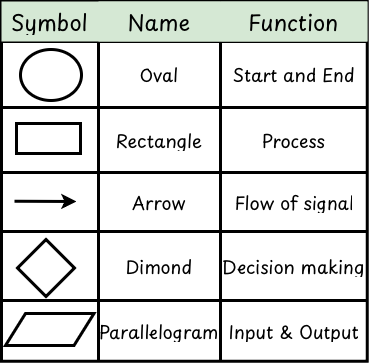

The diagram above was exported from draw.io. Its source (the exported page's mxGraphModel, read from the mxfile embedded in the PNG):
<mxGraphModel dx="946" dy="619" grid="0" gridSize="10" guides="1" tooltips="1" connect="1" arrows="1" fold="1" page="1" pageScale="1" pageWidth="1000" pageHeight="1000" background="none" math="0" shadow="0">
  <root>
    <mxCell id="0" />
    <mxCell id="1" parent="0" />
    <mxCell id="ngUfMoYxxUNByCb_cN01-21" parent="1" style="shape=table;startSize=0;container=1;collapsible=0;childLayout=tableLayout;fontFamily=Playpen Sans;fontSource=https%3A%2F%2Ffonts.googleapis.com%2Fcss%3Ffamily%3DPlaypen%2BSans;fontSize=19;strokeWidth=3;" value="" vertex="1">
      <mxGeometry height="359.75" width="365.75" x="410" y="101" as="geometry" />
    </mxCell>
    <mxCell id="ngUfMoYxxUNByCb_cN01-22" parent="ngUfMoYxxUNByCb_cN01-21" style="shape=tableRow;horizontal=0;startSize=0;swimlaneHead=0;swimlaneBody=0;strokeColor=#82b366;top=0;left=0;bottom=0;right=0;collapsible=0;dropTarget=0;fillColor=#d5e8d4;points=[[0,0.5],[1,0.5]];portConstraint=eastwest;fontFamily=Playpen Sans;fontSource=https%3A%2F%2Ffonts.googleapis.com%2Fcss%3Ffamily%3DPlaypen%2BSans;fontSize=19;strokeWidth=3;" value="" vertex="1">
      <mxGeometry height="40" width="365.75" as="geometry" />
    </mxCell>
    <mxCell id="ngUfMoYxxUNByCb_cN01-23" parent="ngUfMoYxxUNByCb_cN01-22" style="shape=partialRectangle;html=1;whiteSpace=wrap;connectable=0;strokeColor=inherit;overflow=hidden;fillColor=none;top=0;left=0;bottom=0;right=0;pointerEvents=1;fontFamily=Playpen Sans;fontSource=https%3A%2F%2Ffonts.googleapis.com%2Fcss%3Ffamily%3DPlaypen%2BSans;fontSize=21;strokeWidth=3;" value="&lt;font style=&quot;font-size: 22px;&quot;&gt;Symbol&lt;/font&gt;" vertex="1">
      <mxGeometry height="40" width="97" as="geometry">
        <mxRectangle height="40" width="97" as="alternateBounds" />
      </mxGeometry>
    </mxCell>
    <mxCell id="ngUfMoYxxUNByCb_cN01-24" parent="ngUfMoYxxUNByCb_cN01-22" style="shape=partialRectangle;html=1;whiteSpace=wrap;connectable=0;strokeColor=#82b366;overflow=hidden;fillColor=#d5e8d4;top=0;left=0;bottom=0;right=0;pointerEvents=1;fontFamily=Playpen Sans;fontSource=https%3A%2F%2Ffonts.googleapis.com%2Fcss%3Ffamily%3DPlaypen%2BSans;fontSize=19;strokeWidth=3;" value="&lt;font style=&quot;font-size: 22px;&quot;&gt;Name&lt;/font&gt;" vertex="1">
      <mxGeometry height="40" width="122" x="97" as="geometry">
        <mxRectangle height="40" width="122" as="alternateBounds" />
      </mxGeometry>
    </mxCell>
    <mxCell id="ngUfMoYxxUNByCb_cN01-25" parent="ngUfMoYxxUNByCb_cN01-22" style="shape=partialRectangle;html=1;whiteSpace=wrap;connectable=0;strokeColor=#82b366;overflow=hidden;fillColor=#d5e8d4;top=0;left=0;bottom=0;right=0;pointerEvents=1;fontFamily=Playpen Sans;fontSource=https%3A%2F%2Ffonts.googleapis.com%2Fcss%3Ffamily%3DPlaypen%2BSans;fontSize=19;strokeWidth=3;" value="&lt;font style=&quot;font-size: 22px;&quot;&gt;Function&lt;/font&gt;" vertex="1">
      <mxGeometry height="40" width="147" x="219" as="geometry">
        <mxRectangle height="40" width="147" as="alternateBounds" />
      </mxGeometry>
    </mxCell>
    <mxCell id="ngUfMoYxxUNByCb_cN01-26" parent="ngUfMoYxxUNByCb_cN01-21" style="shape=tableRow;horizontal=0;startSize=0;swimlaneHead=0;swimlaneBody=0;strokeColor=inherit;top=0;left=0;bottom=0;right=0;collapsible=0;dropTarget=0;fillColor=none;points=[[0,0.5],[1,0.5]];portConstraint=eastwest;fontFamily=Playpen Sans;fontSource=https%3A%2F%2Ffonts.googleapis.com%2Fcss%3Ffamily%3DPlaypen%2BSans;fontSize=18;strokeWidth=3;" value="" vertex="1">
      <mxGeometry height="66" width="365.75" y="40" as="geometry" />
    </mxCell>
    <mxCell id="ngUfMoYxxUNByCb_cN01-27" parent="ngUfMoYxxUNByCb_cN01-26" style="shape=partialRectangle;html=1;whiteSpace=wrap;connectable=0;strokeColor=inherit;overflow=hidden;fillColor=none;top=0;left=0;bottom=0;right=0;pointerEvents=1;fontFamily=Playpen Sans;fontSource=https%3A%2F%2Ffonts.googleapis.com%2Fcss%3Ffamily%3DPlaypen%2BSans;fontSize=18;strokeWidth=3;" value="" vertex="1">
      <mxGeometry height="66" width="97" as="geometry">
        <mxRectangle height="66" width="97" as="alternateBounds" />
      </mxGeometry>
    </mxCell>
    <mxCell id="ngUfMoYxxUNByCb_cN01-28" parent="ngUfMoYxxUNByCb_cN01-26" style="shape=partialRectangle;html=1;whiteSpace=wrap;connectable=0;strokeColor=inherit;overflow=hidden;fillColor=none;top=0;left=0;bottom=0;right=0;pointerEvents=1;fontFamily=Playpen Sans;fontSource=https%3A%2F%2Ffonts.googleapis.com%2Fcss%3Ffamily%3DPlaypen%2BSans;fontSize=18;strokeWidth=3;" value="Oval" vertex="1">
      <mxGeometry height="66" width="122" x="97" as="geometry">
        <mxRectangle height="66" width="122" as="alternateBounds" />
      </mxGeometry>
    </mxCell>
    <mxCell id="ngUfMoYxxUNByCb_cN01-29" parent="ngUfMoYxxUNByCb_cN01-26" style="shape=partialRectangle;html=1;whiteSpace=wrap;connectable=0;strokeColor=inherit;overflow=hidden;fillColor=none;top=0;left=0;bottom=0;right=0;pointerEvents=1;fontFamily=Playpen Sans;fontSource=https%3A%2F%2Ffonts.googleapis.com%2Fcss%3Ffamily%3DPlaypen%2BSans;fontSize=18;strokeWidth=3;" value="Start and End" vertex="1">
      <mxGeometry height="66" width="147" x="219" as="geometry">
        <mxRectangle height="66" width="147" as="alternateBounds" />
      </mxGeometry>
    </mxCell>
    <mxCell id="ngUfMoYxxUNByCb_cN01-30" parent="ngUfMoYxxUNByCb_cN01-21" style="shape=tableRow;horizontal=0;startSize=0;swimlaneHead=0;swimlaneBody=0;strokeColor=inherit;top=0;left=0;bottom=0;right=0;collapsible=0;dropTarget=0;fillColor=none;points=[[0,0.5],[1,0.5]];portConstraint=eastwest;fontFamily=Playpen Sans;fontSource=https%3A%2F%2Ffonts.googleapis.com%2Fcss%3Ffamily%3DPlaypen%2BSans;fontSize=19;strokeWidth=3;" value="" vertex="1">
      <mxGeometry height="65" width="365.75" y="106" as="geometry" />
    </mxCell>
    <mxCell id="ngUfMoYxxUNByCb_cN01-31" parent="ngUfMoYxxUNByCb_cN01-30" style="shape=partialRectangle;html=1;whiteSpace=wrap;connectable=0;strokeColor=inherit;overflow=hidden;fillColor=none;top=0;left=0;bottom=0;right=0;pointerEvents=1;fontFamily=Playpen Sans;fontSource=https%3A%2F%2Ffonts.googleapis.com%2Fcss%3Ffamily%3DPlaypen%2BSans;fontSize=19;strokeWidth=3;" value="" vertex="1">
      <mxGeometry height="65" width="97" as="geometry">
        <mxRectangle height="65" width="97" as="alternateBounds" />
      </mxGeometry>
    </mxCell>
    <mxCell id="ngUfMoYxxUNByCb_cN01-32" parent="ngUfMoYxxUNByCb_cN01-30" style="shape=partialRectangle;html=1;whiteSpace=wrap;connectable=0;strokeColor=inherit;overflow=hidden;fillColor=none;top=0;left=0;bottom=0;right=0;pointerEvents=1;fontFamily=Playpen Sans;fontSource=https%3A%2F%2Ffonts.googleapis.com%2Fcss%3Ffamily%3DPlaypen%2BSans;fontSize=18;strokeWidth=3;" value="Rectangle" vertex="1">
      <mxGeometry height="65" width="122" x="97" as="geometry">
        <mxRectangle height="65" width="122" as="alternateBounds" />
      </mxGeometry>
    </mxCell>
    <mxCell id="ngUfMoYxxUNByCb_cN01-33" parent="ngUfMoYxxUNByCb_cN01-30" style="shape=partialRectangle;html=1;whiteSpace=wrap;connectable=0;strokeColor=inherit;overflow=hidden;fillColor=none;top=0;left=0;bottom=0;right=0;pointerEvents=1;fontFamily=Playpen Sans;fontSource=https%3A%2F%2Ffonts.googleapis.com%2Fcss%3Ffamily%3DPlaypen%2BSans;fontSize=18;strokeWidth=3;" value="Process" vertex="1">
      <mxGeometry height="65" width="147" x="219" as="geometry">
        <mxRectangle height="65" width="147" as="alternateBounds" />
      </mxGeometry>
    </mxCell>
    <mxCell id="ngUfMoYxxUNByCb_cN01-34" parent="ngUfMoYxxUNByCb_cN01-21" style="shape=tableRow;horizontal=0;startSize=0;swimlaneHead=0;swimlaneBody=0;strokeColor=inherit;top=0;left=0;bottom=0;right=0;collapsible=0;dropTarget=0;fillColor=none;points=[[0,0.5],[1,0.5]];portConstraint=eastwest;fontFamily=Playpen Sans;fontSource=https%3A%2F%2Ffonts.googleapis.com%2Fcss%3Ffamily%3DPlaypen%2BSans;fontSize=19;strokeWidth=3;" value="" vertex="1">
      <mxGeometry height="59" width="365.75" y="171" as="geometry" />
    </mxCell>
    <mxCell id="ngUfMoYxxUNByCb_cN01-35" parent="ngUfMoYxxUNByCb_cN01-34" style="shape=partialRectangle;html=1;whiteSpace=wrap;connectable=0;strokeColor=inherit;overflow=hidden;fillColor=none;top=0;left=0;bottom=0;right=0;pointerEvents=1;fontFamily=Playpen Sans;fontSource=https%3A%2F%2Ffonts.googleapis.com%2Fcss%3Ffamily%3DPlaypen%2BSans;fontSize=19;strokeWidth=3;" value="" vertex="1">
      <mxGeometry height="59" width="97" as="geometry">
        <mxRectangle height="59" width="97" as="alternateBounds" />
      </mxGeometry>
    </mxCell>
    <mxCell id="ngUfMoYxxUNByCb_cN01-36" parent="ngUfMoYxxUNByCb_cN01-34" style="shape=partialRectangle;html=1;whiteSpace=wrap;connectable=0;strokeColor=inherit;overflow=hidden;fillColor=none;top=0;left=0;bottom=0;right=0;pointerEvents=1;fontFamily=Playpen Sans;fontSource=https%3A%2F%2Ffonts.googleapis.com%2Fcss%3Ffamily%3DPlaypen%2BSans;fontSize=18;strokeWidth=3;" value="Arrow" vertex="1">
      <mxGeometry height="59" width="122" x="97" as="geometry">
        <mxRectangle height="59" width="122" as="alternateBounds" />
      </mxGeometry>
    </mxCell>
    <mxCell id="ngUfMoYxxUNByCb_cN01-37" parent="ngUfMoYxxUNByCb_cN01-34" style="shape=partialRectangle;html=1;whiteSpace=wrap;connectable=0;strokeColor=inherit;overflow=hidden;fillColor=none;top=0;left=0;bottom=0;right=0;pointerEvents=1;fontFamily=Playpen Sans;fontSource=https%3A%2F%2Ffonts.googleapis.com%2Fcss%3Ffamily%3DPlaypen%2BSans;fontSize=18;strokeWidth=3;" value="Flow of signal" vertex="1">
      <mxGeometry height="59" width="147" x="219" as="geometry">
        <mxRectangle height="59" width="147" as="alternateBounds" />
      </mxGeometry>
    </mxCell>
    <mxCell id="ngUfMoYxxUNByCb_cN01-38" parent="ngUfMoYxxUNByCb_cN01-21" style="shape=tableRow;horizontal=0;startSize=0;swimlaneHead=0;swimlaneBody=0;strokeColor=inherit;top=0;left=0;bottom=0;right=0;collapsible=0;dropTarget=0;fillColor=none;points=[[0,0.5],[1,0.5]];portConstraint=eastwest;fontFamily=Playpen Sans;fontSource=https%3A%2F%2Ffonts.googleapis.com%2Fcss%3Ffamily%3DPlaypen%2BSans;fontSize=19;strokeWidth=3;" value="" vertex="1">
      <mxGeometry height="69" width="365.75" y="230" as="geometry" />
    </mxCell>
    <mxCell id="ngUfMoYxxUNByCb_cN01-39" parent="ngUfMoYxxUNByCb_cN01-38" style="shape=partialRectangle;html=1;whiteSpace=wrap;connectable=0;strokeColor=inherit;overflow=hidden;fillColor=none;top=0;left=0;bottom=0;right=0;pointerEvents=1;fontFamily=Playpen Sans;fontSource=https%3A%2F%2Ffonts.googleapis.com%2Fcss%3Ffamily%3DPlaypen%2BSans;fontSize=19;strokeWidth=3;" value="" vertex="1">
      <mxGeometry height="69" width="97" as="geometry">
        <mxRectangle height="69" width="97" as="alternateBounds" />
      </mxGeometry>
    </mxCell>
    <mxCell id="ngUfMoYxxUNByCb_cN01-40" parent="ngUfMoYxxUNByCb_cN01-38" style="shape=partialRectangle;html=1;whiteSpace=wrap;connectable=0;strokeColor=inherit;overflow=hidden;fillColor=none;top=0;left=0;bottom=0;right=0;pointerEvents=1;fontFamily=Playpen Sans;fontSource=https%3A%2F%2Ffonts.googleapis.com%2Fcss%3Ffamily%3DPlaypen%2BSans;fontSize=18;strokeWidth=3;" value="Dimond" vertex="1">
      <mxGeometry height="69" width="122" x="97" as="geometry">
        <mxRectangle height="69" width="122" as="alternateBounds" />
      </mxGeometry>
    </mxCell>
    <mxCell id="ngUfMoYxxUNByCb_cN01-41" parent="ngUfMoYxxUNByCb_cN01-38" style="shape=partialRectangle;html=1;whiteSpace=wrap;connectable=0;strokeColor=inherit;overflow=hidden;fillColor=none;top=0;left=0;bottom=0;right=0;pointerEvents=1;fontFamily=Playpen Sans;fontSource=https%3A%2F%2Ffonts.googleapis.com%2Fcss%3Ffamily%3DPlaypen%2BSans;fontSize=18;strokeWidth=3;" value="Decision making" vertex="1">
      <mxGeometry height="69" width="147" x="219" as="geometry">
        <mxRectangle height="69" width="147" as="alternateBounds" />
      </mxGeometry>
    </mxCell>
    <mxCell id="ngUfMoYxxUNByCb_cN01-42" parent="ngUfMoYxxUNByCb_cN01-21" style="shape=tableRow;horizontal=0;startSize=0;swimlaneHead=0;swimlaneBody=0;strokeColor=inherit;top=0;left=0;bottom=0;right=0;collapsible=0;dropTarget=0;fillColor=none;points=[[0,0.5],[1,0.5]];portConstraint=eastwest;fontFamily=Playpen Sans;fontSource=https%3A%2F%2Ffonts.googleapis.com%2Fcss%3Ffamily%3DPlaypen%2BSans;fontSize=19;strokeWidth=3;" value="" vertex="1">
      <mxGeometry height="61" width="365.75" y="299" as="geometry" />
    </mxCell>
    <mxCell id="ngUfMoYxxUNByCb_cN01-43" parent="ngUfMoYxxUNByCb_cN01-42" style="shape=partialRectangle;html=1;whiteSpace=wrap;connectable=0;strokeColor=inherit;overflow=hidden;fillColor=none;top=0;left=0;bottom=0;right=0;pointerEvents=1;fontFamily=Playpen Sans;fontSource=https%3A%2F%2Ffonts.googleapis.com%2Fcss%3Ffamily%3DPlaypen%2BSans;fontSize=19;strokeWidth=3;" value="" vertex="1">
      <mxGeometry height="61" width="97" as="geometry">
        <mxRectangle height="61" width="97" as="alternateBounds" />
      </mxGeometry>
    </mxCell>
    <mxCell id="ngUfMoYxxUNByCb_cN01-44" parent="ngUfMoYxxUNByCb_cN01-42" style="shape=partialRectangle;html=1;whiteSpace=wrap;connectable=0;strokeColor=inherit;overflow=hidden;fillColor=none;top=0;left=0;bottom=0;right=0;pointerEvents=1;fontFamily=Playpen Sans;fontSource=https%3A%2F%2Ffonts.googleapis.com%2Fcss%3Ffamily%3DPlaypen%2BSans;fontSize=18;strokeWidth=3;" value="Parallelogram" vertex="1">
      <mxGeometry height="61" width="122" x="97" as="geometry">
        <mxRectangle height="61" width="122" as="alternateBounds" />
      </mxGeometry>
    </mxCell>
    <mxCell id="ngUfMoYxxUNByCb_cN01-45" parent="ngUfMoYxxUNByCb_cN01-42" style="shape=partialRectangle;html=1;whiteSpace=wrap;connectable=0;strokeColor=inherit;overflow=hidden;fillColor=none;top=0;left=0;bottom=0;right=0;pointerEvents=1;fontFamily=Playpen Sans;fontSource=https%3A%2F%2Ffonts.googleapis.com%2Fcss%3Ffamily%3DPlaypen%2BSans;fontSize=18;strokeWidth=3;" value="Input &amp;amp; Output" vertex="1">
      <mxGeometry height="61" width="147" x="219" as="geometry">
        <mxRectangle height="61" width="147" as="alternateBounds" />
      </mxGeometry>
    </mxCell>
    <mxCell id="ngUfMoYxxUNByCb_cN01-46" parent="1" style="ellipse;whiteSpace=wrap;html=1;fontFamily=Playpen Sans;fontSource=https%3A%2F%2Ffonts.googleapis.com%2Fcss%3Ffamily%3DPlaypen%2BSans;fontSize=18;strokeWidth=3;" value="" vertex="1">
      <mxGeometry height="51" width="61" x="429" y="149" as="geometry" />
    </mxCell>
    <mxCell id="ngUfMoYxxUNByCb_cN01-47" parent="1" style="rounded=0;whiteSpace=wrap;html=1;fontFamily=Playpen Sans;fontSource=https%3A%2F%2Ffonts.googleapis.com%2Fcss%3Ffamily%3DPlaypen%2BSans;fontSize=19;strokeWidth=3;" value="" vertex="1">
      <mxGeometry height="30" width="64" x="425" y="223" as="geometry" />
    </mxCell>
    <mxCell id="ngUfMoYxxUNByCb_cN01-48" edge="1" parent="1" style="endArrow=classic;html=1;rounded=0;fontFamily=Playpen Sans;fontSource=https%3A%2F%2Ffonts.googleapis.com%2Fcss%3Ffamily%3DPlaypen%2BSans;fontSize=19;strokeWidth=3;" value="">
      <mxGeometry height="50" relative="1" width="50" as="geometry">
        <mxPoint x="423" y="300.7435367114788" as="sourcePoint" />
        <mxPoint x="485" y="301" as="targetPoint" />
      </mxGeometry>
    </mxCell>
    <mxCell id="ngUfMoYxxUNByCb_cN01-49" parent="1" style="rhombus;whiteSpace=wrap;html=1;fontFamily=Playpen Sans;fontSource=https%3A%2F%2Ffonts.googleapis.com%2Fcss%3Ffamily%3DPlaypen%2BSans;fontSize=19;strokeWidth=3;" value="" vertex="1">
      <mxGeometry height="57" width="57" x="426" y="339" as="geometry" />
    </mxCell>
    <mxCell id="ngUfMoYxxUNByCb_cN01-50" parent="1" style="shape=parallelogram;perimeter=parallelogramPerimeter;whiteSpace=wrap;html=1;fixedSize=1;fontFamily=Playpen Sans;fontSource=https%3A%2F%2Ffonts.googleapis.com%2Fcss%3Ffamily%3DPlaypen%2BSans;fontSize=19;strokeWidth=3;" value="" vertex="1">
      <mxGeometry height="32" width="88.5" x="414" y="413" as="geometry" />
    </mxCell>
  </root>
</mxGraphModel>